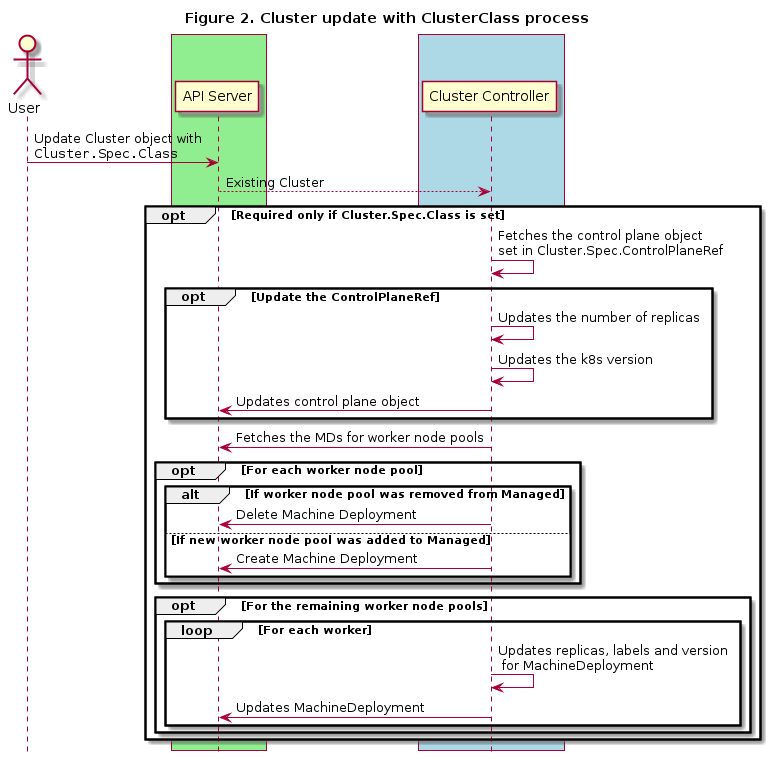

The diagram above was rendered by PlantUML. Its source (embedded in the PNG):
@startuml
title Figure 2. Cluster update with ClusterClass process
actor User


box #LightGreen
participant "API Server"
end box

box #LightBlue
participant "Cluster Controller"
end box


User -> "API Server" : Update Cluster object with\n""Cluster.Spec.Class""
"API Server" --> "Cluster Controller": Existing Cluster
opt Required only if Cluster.Spec.Class is set
  "Cluster Controller" -> "Cluster Controller": Fetches the control plane object\nset in Cluster.Spec.ControlPlaneRef
  opt Update the ControlPlaneRef
    "Cluster Controller" -> "Cluster Controller": Updates the number of replicas
    "Cluster Controller" -> "Cluster Controller": Updates the k8s version
    "Cluster Controller" -> "API Server": Updates control plane object
  end

  "Cluster Controller" -> "API Server": Fetches the MDs for worker node pools
  opt For each worker node pool
    alt If worker node pool was removed from Managed
      "Cluster Controller" -> "API Server": Delete Machine Deployment
    else If new worker node pool was added to Managed
      "Cluster Controller" -> "API Server": Create Machine Deployment
    end
  end
  opt For the remaining worker node pools
    loop For each worker
      "Cluster Controller" -> "Cluster Controller": Updates replicas, labels and version\n for MachineDeployment
      "Cluster Controller" -> "API Server": Updates MachineDeployment
    end
  end
end


hide footbox
@enduml